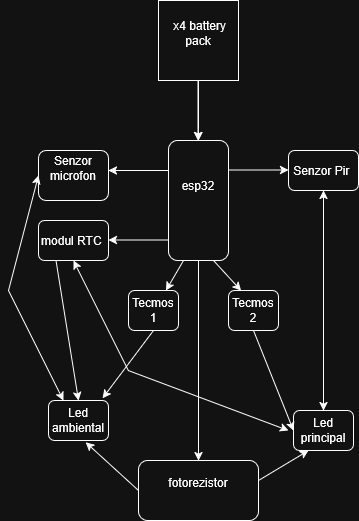

The diagram above was exported from draw.io. Its source (the exported page's mxGraphModel, read from the mxfile embedded in the PNG):
<mxGraphModel dx="1042" dy="563" grid="1" gridSize="10" guides="1" tooltips="1" connect="1" arrows="1" fold="1" page="1" pageScale="1" pageWidth="850" pageHeight="1100" math="0" shadow="0">
  <root>
    <mxCell id="0" />
    <mxCell id="1" parent="0" />
    <mxCell id="HgSXYq8-pYqBq3ZWNdq--4" value="" style="edgeStyle=orthogonalEdgeStyle;rounded=0;orthogonalLoop=1;jettySize=auto;html=1;" parent="1" source="HgSXYq8-pYqBq3ZWNdq--1" target="HgSXYq8-pYqBq3ZWNdq--2" edge="1">
      <mxGeometry relative="1" as="geometry" />
    </mxCell>
    <mxCell id="HgSXYq8-pYqBq3ZWNdq--1" value="&lt;div&gt;&amp;nbsp;x4 battery pack&lt;/div&gt;&lt;div&gt;&lt;br&gt;&lt;/div&gt;" style="whiteSpace=wrap;html=1;aspect=fixed;" parent="1" vertex="1">
      <mxGeometry x="370" y="90" width="80" height="80" as="geometry" />
    </mxCell>
    <mxCell id="HgSXYq8-pYqBq3ZWNdq--2" value="&lt;div&gt;esp32&lt;/div&gt;&lt;div&gt;&lt;br&gt;&lt;/div&gt;&lt;div&gt;&lt;br&gt;&lt;/div&gt;" style="rounded=1;whiteSpace=wrap;html=1;direction=south;" parent="1" vertex="1">
      <mxGeometry x="380" y="230" width="60" height="120" as="geometry" />
    </mxCell>
    <mxCell id="HgSXYq8-pYqBq3ZWNdq--3" value="" style="endArrow=classic;html=1;rounded=0;" parent="1" edge="1">
      <mxGeometry width="50" height="50" relative="1" as="geometry">
        <mxPoint x="409.5" y="170" as="sourcePoint" />
        <mxPoint x="409.5" y="230" as="targetPoint" />
      </mxGeometry>
    </mxCell>
    <mxCell id="HgSXYq8-pYqBq3ZWNdq--5" value="" style="endArrow=classic;html=1;rounded=0;" parent="1" edge="1">
      <mxGeometry width="50" height="50" relative="1" as="geometry">
        <mxPoint x="380" y="260" as="sourcePoint" />
        <mxPoint x="320" y="260" as="targetPoint" />
      </mxGeometry>
    </mxCell>
    <mxCell id="HgSXYq8-pYqBq3ZWNdq--6" value="&lt;div&gt;Senzor microfon&lt;/div&gt;&lt;div&gt;&lt;br&gt;&lt;/div&gt;" style="rounded=1;whiteSpace=wrap;html=1;" parent="1" vertex="1">
      <mxGeometry x="250" y="240" width="70" height="50" as="geometry" />
    </mxCell>
    <mxCell id="HgSXYq8-pYqBq3ZWNdq--8" value="modul RTC&amp;nbsp;" style="rounded=1;whiteSpace=wrap;html=1;" parent="1" vertex="1">
      <mxGeometry x="250" y="310" width="70" height="40" as="geometry" />
    </mxCell>
    <mxCell id="HgSXYq8-pYqBq3ZWNdq--9" value="" style="endArrow=classic;html=1;rounded=0;" parent="1" edge="1">
      <mxGeometry width="50" height="50" relative="1" as="geometry">
        <mxPoint x="380" y="329.5" as="sourcePoint" />
        <mxPoint x="320" y="329.5" as="targetPoint" />
      </mxGeometry>
    </mxCell>
    <mxCell id="HgSXYq8-pYqBq3ZWNdq--10" value="Senzor Pir&amp;nbsp;" style="rounded=1;whiteSpace=wrap;html=1;" parent="1" vertex="1">
      <mxGeometry x="500" y="240" width="70" height="40" as="geometry" />
    </mxCell>
    <mxCell id="HgSXYq8-pYqBq3ZWNdq--11" value="" style="endArrow=classic;html=1;rounded=0;" parent="1" edge="1">
      <mxGeometry width="50" height="50" relative="1" as="geometry">
        <mxPoint x="440" y="259.5" as="sourcePoint" />
        <mxPoint x="500" y="259.5" as="targetPoint" />
      </mxGeometry>
    </mxCell>
    <mxCell id="HgSXYq8-pYqBq3ZWNdq--12" value="&lt;div&gt;Tecmos 2&lt;/div&gt;" style="rounded=1;whiteSpace=wrap;html=1;" parent="1" vertex="1">
      <mxGeometry x="440" y="380" width="50" height="40" as="geometry" />
    </mxCell>
    <mxCell id="HgSXYq8-pYqBq3ZWNdq--13" value="Tecmos 1" style="rounded=1;whiteSpace=wrap;html=1;" parent="1" vertex="1">
      <mxGeometry x="340" y="380" width="50" height="40" as="geometry" />
    </mxCell>
    <mxCell id="HgSXYq8-pYqBq3ZWNdq--14" value="&lt;div&gt;Led ambiental&lt;/div&gt;" style="rounded=1;whiteSpace=wrap;html=1;" parent="1" vertex="1">
      <mxGeometry x="260" y="490" width="60" height="40" as="geometry" />
    </mxCell>
    <mxCell id="HgSXYq8-pYqBq3ZWNdq--15" value="&lt;div&gt;Led principal&lt;/div&gt;" style="rounded=1;whiteSpace=wrap;html=1;" parent="1" vertex="1">
      <mxGeometry x="505" y="500" width="60" height="40" as="geometry" />
    </mxCell>
    <mxCell id="HgSXYq8-pYqBq3ZWNdq--16" value="" style="endArrow=classic;startArrow=classic;html=1;rounded=0;entryX=0.5;entryY=1;entryDx=0;entryDy=0;exitX=0.5;exitY=0;exitDx=0;exitDy=0;" parent="1" source="HgSXYq8-pYqBq3ZWNdq--15" target="HgSXYq8-pYqBq3ZWNdq--10" edge="1">
      <mxGeometry width="50" height="50" relative="1" as="geometry">
        <mxPoint x="530" y="490" as="sourcePoint" />
        <mxPoint x="530" y="290" as="targetPoint" />
      </mxGeometry>
    </mxCell>
    <mxCell id="HgSXYq8-pYqBq3ZWNdq--17" value="" style="endArrow=classic;html=1;rounded=0;exitX=0.5;exitY=1;exitDx=0;exitDy=0;entryX=0;entryY=0.5;entryDx=0;entryDy=0;" parent="1" source="HgSXYq8-pYqBq3ZWNdq--12" target="HgSXYq8-pYqBq3ZWNdq--15" edge="1">
      <mxGeometry width="50" height="50" relative="1" as="geometry">
        <mxPoint x="460" y="450" as="sourcePoint" />
        <mxPoint x="490" y="500" as="targetPoint" />
      </mxGeometry>
    </mxCell>
    <mxCell id="HgSXYq8-pYqBq3ZWNdq--18" value="" style="endArrow=classic;startArrow=classic;html=1;rounded=0;entryX=0.5;entryY=1;entryDx=0;entryDy=0;exitX=0.5;exitY=1;exitDx=0;exitDy=0;" parent="1" source="HgSXYq8-pYqBq3ZWNdq--8" edge="1">
      <mxGeometry width="50" height="50" relative="1" as="geometry">
        <mxPoint x="270" y="360" as="sourcePoint" />
        <mxPoint x="500" y="520" as="targetPoint" />
        <Array as="points">
          <mxPoint x="340" y="460" />
        </Array>
      </mxGeometry>
    </mxCell>
    <mxCell id="HgSXYq8-pYqBq3ZWNdq--19" value="" style="endArrow=classic;html=1;rounded=0;exitX=1;exitY=0.25;exitDx=0;exitDy=0;entryX=0.25;entryY=0;entryDx=0;entryDy=0;" parent="1" source="HgSXYq8-pYqBq3ZWNdq--2" target="HgSXYq8-pYqBq3ZWNdq--12" edge="1">
      <mxGeometry width="50" height="50" relative="1" as="geometry">
        <mxPoint x="400" y="410" as="sourcePoint" />
        <mxPoint x="450" y="360" as="targetPoint" />
      </mxGeometry>
    </mxCell>
    <mxCell id="HgSXYq8-pYqBq3ZWNdq--20" value="" style="endArrow=classic;html=1;rounded=0;exitX=1;exitY=0.75;exitDx=0;exitDy=0;entryX=0.75;entryY=0;entryDx=0;entryDy=0;" parent="1" source="HgSXYq8-pYqBq3ZWNdq--2" target="HgSXYq8-pYqBq3ZWNdq--13" edge="1">
      <mxGeometry width="50" height="50" relative="1" as="geometry">
        <mxPoint x="380" y="360" as="sourcePoint" />
        <mxPoint x="408" y="390" as="targetPoint" />
      </mxGeometry>
    </mxCell>
    <mxCell id="HgSXYq8-pYqBq3ZWNdq--21" value="" style="endArrow=classic;startArrow=classic;html=1;rounded=0;entryX=0.25;entryY=0;entryDx=0;entryDy=0;exitX=0;exitY=0.5;exitDx=0;exitDy=0;" parent="1" source="HgSXYq8-pYqBq3ZWNdq--6" target="HgSXYq8-pYqBq3ZWNdq--14" edge="1">
      <mxGeometry width="50" height="50" relative="1" as="geometry">
        <mxPoint x="60" y="315" as="sourcePoint" />
        <mxPoint x="275" y="485" as="targetPoint" />
        <Array as="points">
          <mxPoint x="220" y="380" />
        </Array>
      </mxGeometry>
    </mxCell>
    <mxCell id="HgSXYq8-pYqBq3ZWNdq--22" value="" style="endArrow=classic;html=1;rounded=0;exitX=0.5;exitY=1;exitDx=0;exitDy=0;entryX=0.9;entryY=-0.055;entryDx=0;entryDy=0;entryPerimeter=0;" parent="1" source="HgSXYq8-pYqBq3ZWNdq--13" target="HgSXYq8-pYqBq3ZWNdq--14" edge="1">
      <mxGeometry width="50" height="50" relative="1" as="geometry">
        <mxPoint x="397" y="510" as="sourcePoint" />
        <mxPoint x="380" y="540" as="targetPoint" />
      </mxGeometry>
    </mxCell>
    <mxCell id="HgSXYq8-pYqBq3ZWNdq--24" value="" style="endArrow=classic;html=1;rounded=0;exitX=0.25;exitY=1;exitDx=0;exitDy=0;entryX=0.5;entryY=0;entryDx=0;entryDy=0;" parent="1" source="HgSXYq8-pYqBq3ZWNdq--8" target="HgSXYq8-pYqBq3ZWNdq--14" edge="1">
      <mxGeometry width="50" height="50" relative="1" as="geometry">
        <mxPoint x="171" y="440" as="sourcePoint" />
        <mxPoint x="120" y="508" as="targetPoint" />
      </mxGeometry>
    </mxCell>
    <mxCell id="HgSXYq8-pYqBq3ZWNdq--26" value="&lt;div&gt;fotorezistor&lt;/div&gt;&lt;div&gt;&lt;br&gt;&lt;/div&gt;" style="rounded=1;whiteSpace=wrap;html=1;" parent="1" vertex="1">
      <mxGeometry x="350" y="550" width="120" height="60" as="geometry" />
    </mxCell>
    <mxCell id="HgSXYq8-pYqBq3ZWNdq--27" value="" style="endArrow=classic;html=1;rounded=0;exitX=1;exitY=0.5;exitDx=0;exitDy=0;entryX=0.5;entryY=0;entryDx=0;entryDy=0;" parent="1" source="HgSXYq8-pYqBq3ZWNdq--2" target="HgSXYq8-pYqBq3ZWNdq--26" edge="1">
      <mxGeometry width="50" height="50" relative="1" as="geometry">
        <mxPoint x="400" y="500" as="sourcePoint" />
        <mxPoint x="422" y="640" as="targetPoint" />
      </mxGeometry>
    </mxCell>
    <mxCell id="HgSXYq8-pYqBq3ZWNdq--28" value="" style="endArrow=classic;html=1;rounded=0;exitX=0.25;exitY=1;exitDx=0;exitDy=0;entryX=0.25;entryY=1;entryDx=0;entryDy=0;" parent="1" target="HgSXYq8-pYqBq3ZWNdq--15" edge="1">
      <mxGeometry width="50" height="50" relative="1" as="geometry">
        <mxPoint x="470" y="570" as="sourcePoint" />
        <mxPoint x="492" y="710" as="targetPoint" />
      </mxGeometry>
    </mxCell>
    <mxCell id="HgSXYq8-pYqBq3ZWNdq--29" value="" style="endArrow=classic;html=1;rounded=0;exitX=0;exitY=0.5;exitDx=0;exitDy=0;entryX=0.62;entryY=1.045;entryDx=0;entryDy=0;entryPerimeter=0;" parent="1" source="HgSXYq8-pYqBq3ZWNdq--26" target="HgSXYq8-pYqBq3ZWNdq--14" edge="1">
      <mxGeometry width="50" height="50" relative="1" as="geometry">
        <mxPoint x="310" y="600" as="sourcePoint" />
        <mxPoint x="360" y="570" as="targetPoint" />
      </mxGeometry>
    </mxCell>
  </root>
</mxGraphModel>